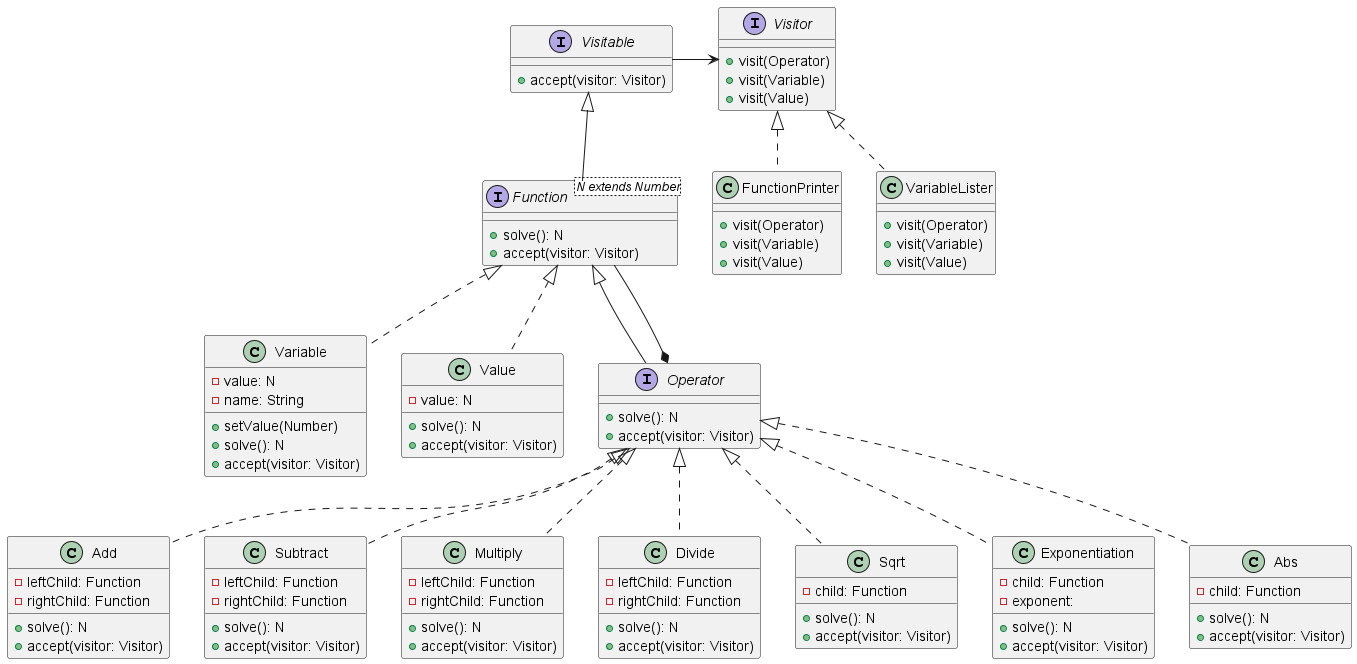

The diagram above was rendered by PlantUML. Its source (embedded in the PNG):
@startuml
interface Visitable {
    +accept(visitor: Visitor)
}
interface Function<N extends Number> extends Visitable{
    +solve(): N
    +accept(visitor: Visitor)
}
class Variable implements Function {
    -value: N
    -name: String
    +setValue(Number)
    +solve(): N
    +accept(visitor: Visitor)
}
class Value implements Function {
    -value: N
    +solve(): N
    +accept(visitor: Visitor)
}
interface Operator implements Function {
    +solve(): N
    +accept(visitor: Visitor)
}
class Add implements Operator {
    -leftChild: Function
    -rightChild: Function
    +solve(): N
    +accept(visitor: Visitor)
}
class Subtract implements Operator {
    -leftChild: Function
    -rightChild: Function
    +solve(): N
    +accept(visitor: Visitor)
}
class Multiply implements Operator {
    -leftChild: Function
    -rightChild: Function
    +solve(): N
    +accept(visitor: Visitor)
}
class Divide implements Operator {
    -leftChild: Function
    -rightChild: Function
    +solve(): N
    +accept(visitor: Visitor)
}
class Sqrt implements Operator {
    -child: Function
    +solve(): N
    +accept(visitor: Visitor)
}
class Exponentiation implements Operator {
    -child: Function
    -exponent:
    +solve(): N
    +accept(visitor: Visitor)
}
class Abs implements Operator {
    -child: Function
    +solve(): N
    +accept(visitor: Visitor)
}

interface Visitor {
    +visit(Operator)
    +visit(Variable)
    +visit(Value)
}
class FunctionPrinter implements Visitor {
    +visit(Operator)
    +visit(Variable)
    +visit(Value)
}
class VariableLister implements Visitor {
    +visit(Operator)
    +visit(Variable)
    +visit(Value)
}


Function --* Operator
Visitable -> Visitor
@enduml